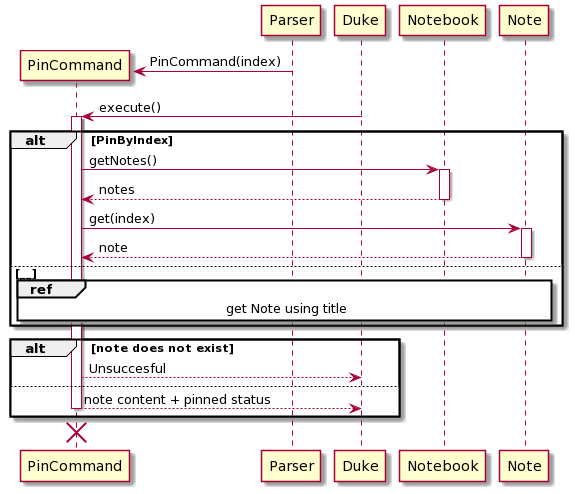

The diagram above was rendered by PlantUML. Its source (embedded in the PNG):
@startuml
create PinCommand
activate PinCommand

Parser -> PinCommand : PinCommand(index)
deactivate PinCommand

Duke -> PinCommand: execute()
activate PinCommand 

alt PinByIndex

    PinCommand -> Notebook: getNotes()
    activate Notebook
    Notebook --> PinCommand: notes 
    deactivate Notebook

    PinCommand -> Note: get(index)
    activate Note
    Note --> PinCommand: note
    deactivate Note
  
else __
ref over PinCommand, Notebook, Note: get Note using title

end

alt note does not exist 

    PinCommand --> Duke: Unsuccesful 

else 

    PinCommand --> Duke: note content + pinned status 
    deactivate PinCommand

end

destroy PinCommand
@enduml